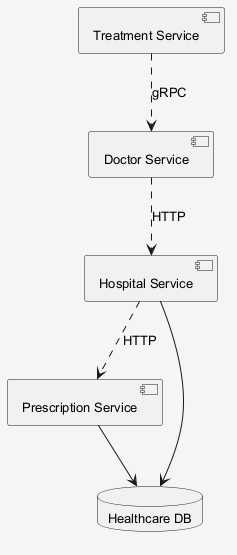

The diagram above was rendered by PlantUML. Its source (embedded in the PNG):
@startuml
skinparam shadowing false
skinparam backgroundColor #F5F5F5
skinparam defaultFontSize 13
component "Doctor Service" as C_DoctorService
component "Prescription Service" as C_PrescriptionService
component "Hospital Service" as C_HospitalService
component "Treatment Service" as C_TreatmentService
database "Healthcare DB" as DB_healthcare
C_PrescriptionService --> DB_healthcare
C_HospitalService --> DB_healthcare
C_DoctorService ..> C_HospitalService : HTTP
C_TreatmentService ..> C_DoctorService : gRPC
C_HospitalService ..> C_PrescriptionService : HTTP
@enduml